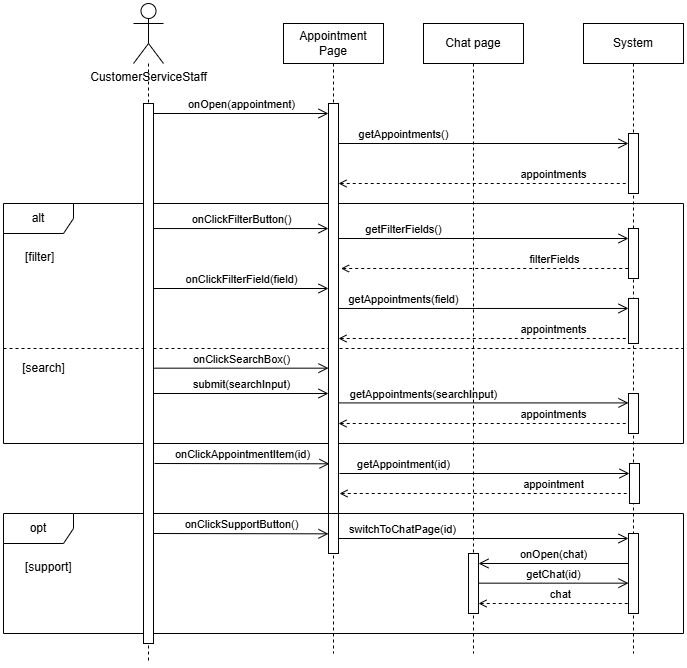

The diagram above was exported from draw.io. Its source (the exported page's mxGraphModel, read from the mxfile embedded in the PNG):
<mxGraphModel dx="1050" dy="557" grid="1" gridSize="10" guides="1" tooltips="1" connect="1" arrows="1" fold="1" page="1" pageScale="1" pageWidth="827" pageHeight="1169" math="0" shadow="0">
  <root>
    <mxCell id="0" />
    <mxCell id="1" parent="0" />
    <mxCell id="_l4ZmnAbJN2aDD5K4mju-1" style="edgeStyle=orthogonalEdgeStyle;rounded=0;orthogonalLoop=1;jettySize=auto;html=1;endArrow=none;endFill=0;dashed=1;" parent="1" source="_l4ZmnAbJN2aDD5K4mju-2" edge="1">
      <mxGeometry relative="1" as="geometry">
        <mxPoint x="225" y="760" as="targetPoint" />
      </mxGeometry>
    </mxCell>
    <mxCell id="_l4ZmnAbJN2aDD5K4mju-2" value="CustomerServiceStaff" style="shape=umlActor;verticalLabelPosition=bottom;verticalAlign=top;html=1;" parent="1" vertex="1">
      <mxGeometry x="210" y="100" width="30" height="60" as="geometry" />
    </mxCell>
    <mxCell id="_l4ZmnAbJN2aDD5K4mju-3" value="onOpen(appointment)" style="endArrow=open;startArrow=none;endFill=0;startFill=0;endSize=8;html=1;verticalAlign=bottom;labelBackgroundColor=none;rounded=0;" parent="1" target="_l4ZmnAbJN2aDD5K4mju-16" edge="1">
      <mxGeometry width="160" relative="1" as="geometry">
        <mxPoint x="230" y="210" as="sourcePoint" />
        <mxPoint x="370" y="209.96000000000004" as="targetPoint" />
        <mxPoint as="offset" />
      </mxGeometry>
    </mxCell>
    <mxCell id="_l4ZmnAbJN2aDD5K4mju-4" value="alt" style="shape=umlFrame;whiteSpace=wrap;html=1;pointerEvents=0;recursiveResize=0;container=1;collapsible=0;width=70;height=30;" parent="1" vertex="1">
      <mxGeometry x="80" y="300" width="680" height="240" as="geometry" />
    </mxCell>
    <mxCell id="_l4ZmnAbJN2aDD5K4mju-5" value="[filter]" style="text;html=1;" parent="_l4ZmnAbJN2aDD5K4mju-4" vertex="1">
      <mxGeometry width="100" height="20" relative="1" as="geometry">
        <mxPoint x="20" y="40" as="offset" />
      </mxGeometry>
    </mxCell>
    <mxCell id="_l4ZmnAbJN2aDD5K4mju-6" value="" style="line;strokeWidth=1;dashed=1;labelPosition=center;verticalLabelPosition=bottom;align=left;verticalAlign=top;spacingLeft=20;spacingTop=15;html=1;whiteSpace=wrap;" parent="_l4ZmnAbJN2aDD5K4mju-4" vertex="1">
      <mxGeometry y="140" width="680" height="10" as="geometry" />
    </mxCell>
    <mxCell id="_l4ZmnAbJN2aDD5K4mju-7" value="&lt;span style=&quot;text-align: left; text-wrap: wrap; background-color: rgb(255, 255, 255);&quot;&gt;[search]&lt;/span&gt;" style="text;html=1;align=center;verticalAlign=middle;resizable=0;points=[];autosize=1;strokeColor=none;fillColor=none;" parent="_l4ZmnAbJN2aDD5K4mju-4" vertex="1">
      <mxGeometry x="5" y="150" width="70" height="30" as="geometry" />
    </mxCell>
    <mxCell id="_l4ZmnAbJN2aDD5K4mju-8" value="onClickFilterButton()" style="endArrow=open;startArrow=none;endFill=0;startFill=0;endSize=8;html=1;verticalAlign=bottom;labelBackgroundColor=none;rounded=0;" parent="_l4ZmnAbJN2aDD5K4mju-4" target="_l4ZmnAbJN2aDD5K4mju-16" edge="1">
      <mxGeometry width="160" relative="1" as="geometry">
        <mxPoint x="150" y="25.04000000000002" as="sourcePoint" />
        <mxPoint x="290" y="25.000000000000057" as="targetPoint" />
        <mxPoint as="offset" />
      </mxGeometry>
    </mxCell>
    <mxCell id="_l4ZmnAbJN2aDD5K4mju-9" value="onClickFilterField(field)" style="endArrow=open;startArrow=none;endFill=0;startFill=0;endSize=8;html=1;verticalAlign=bottom;labelBackgroundColor=none;rounded=0;" parent="_l4ZmnAbJN2aDD5K4mju-4" target="_l4ZmnAbJN2aDD5K4mju-16" edge="1">
      <mxGeometry width="160" relative="1" as="geometry">
        <mxPoint x="150" y="85.00000000000003" as="sourcePoint" />
        <mxPoint x="285" y="84.99999999999997" as="targetPoint" />
        <mxPoint as="offset" />
      </mxGeometry>
    </mxCell>
    <mxCell id="_l4ZmnAbJN2aDD5K4mju-10" value="onClickSearchBox()" style="endArrow=open;startArrow=none;endFill=0;startFill=0;endSize=8;html=1;verticalAlign=bottom;labelBackgroundColor=none;rounded=0;" parent="_l4ZmnAbJN2aDD5K4mju-4" target="_l4ZmnAbJN2aDD5K4mju-16" edge="1">
      <mxGeometry width="160" relative="1" as="geometry">
        <mxPoint x="150" y="164.66999999999996" as="sourcePoint" />
        <mxPoint x="285" y="164.66999999999996" as="targetPoint" />
        <mxPoint as="offset" />
      </mxGeometry>
    </mxCell>
    <mxCell id="_l4ZmnAbJN2aDD5K4mju-11" value="submit(searchInput)" style="endArrow=open;startArrow=none;endFill=0;startFill=0;endSize=8;html=1;verticalAlign=bottom;labelBackgroundColor=none;rounded=0;" parent="_l4ZmnAbJN2aDD5K4mju-4" target="_l4ZmnAbJN2aDD5K4mju-16" edge="1">
      <mxGeometry width="160" relative="1" as="geometry">
        <mxPoint x="150" y="190" as="sourcePoint" />
        <mxPoint x="285" y="190" as="targetPoint" />
        <mxPoint as="offset" />
      </mxGeometry>
    </mxCell>
    <mxCell id="_l4ZmnAbJN2aDD5K4mju-15" value="Appointment Page" style="shape=umlLifeline;perimeter=lifelinePerimeter;whiteSpace=wrap;html=1;container=1;dropTarget=0;collapsible=0;recursiveResize=0;outlineConnect=0;portConstraint=eastwest;newEdgeStyle={&quot;edgeStyle&quot;:&quot;elbowEdgeStyle&quot;,&quot;elbow&quot;:&quot;vertical&quot;,&quot;curved&quot;:0,&quot;rounded&quot;:0};" parent="_l4ZmnAbJN2aDD5K4mju-4" vertex="1">
      <mxGeometry x="280" y="-180" width="100" height="630" as="geometry" />
    </mxCell>
    <mxCell id="_l4ZmnAbJN2aDD5K4mju-16" value="" style="html=1;points=[[0,0,0,0,5],[0,1,0,0,-5],[1,0,0,0,5],[1,1,0,0,-5]];perimeter=orthogonalPerimeter;outlineConnect=0;targetShapes=umlLifeline;portConstraint=eastwest;newEdgeStyle={&quot;curved&quot;:0,&quot;rounded&quot;:0};" parent="_l4ZmnAbJN2aDD5K4mju-15" vertex="1">
      <mxGeometry x="45" y="80" width="10" height="450" as="geometry" />
    </mxCell>
    <mxCell id="_l4ZmnAbJN2aDD5K4mju-34" value="getAppointment(id)" style="endArrow=open;startArrow=none;endFill=0;startFill=0;endSize=8;html=1;verticalAlign=bottom;labelBackgroundColor=none;rounded=0;" parent="_l4ZmnAbJN2aDD5K4mju-15" target="_l4ZmnAbJN2aDD5K4mju-20" edge="1">
      <mxGeometry x="-0.5586" width="160" relative="1" as="geometry">
        <mxPoint x="56" y="450" as="sourcePoint" />
        <mxPoint x="226" y="450" as="targetPoint" />
        <mxPoint as="offset" />
      </mxGeometry>
    </mxCell>
    <mxCell id="_l4ZmnAbJN2aDD5K4mju-35" value="appointment" style="endArrow=none;startArrow=open;endFill=0;startFill=0;endSize=8;html=1;verticalAlign=bottom;dashed=1;labelBackgroundColor=none;rounded=0;" parent="_l4ZmnAbJN2aDD5K4mju-15" target="_l4ZmnAbJN2aDD5K4mju-20" edge="1">
      <mxGeometry x="0.4759" width="160" relative="1" as="geometry">
        <mxPoint x="56" y="470" as="sourcePoint" />
        <mxPoint x="226" y="470" as="targetPoint" />
        <mxPoint as="offset" />
      </mxGeometry>
    </mxCell>
    <mxCell id="_l4ZmnAbJN2aDD5K4mju-37" value="onClickAppointmentItem(id)" style="endArrow=open;startArrow=none;endFill=0;startFill=0;endSize=8;html=1;verticalAlign=bottom;labelBackgroundColor=none;rounded=0;" parent="_l4ZmnAbJN2aDD5K4mju-15" edge="1">
      <mxGeometry width="160" relative="1" as="geometry">
        <mxPoint x="-129" y="440" as="sourcePoint" />
        <mxPoint x="46" y="440.29999999999995" as="targetPoint" />
        <mxPoint as="offset" />
      </mxGeometry>
    </mxCell>
    <mxCell id="_l4ZmnAbJN2aDD5K4mju-21" value="getAppointments()" style="endArrow=open;startArrow=none;endFill=0;startFill=0;endSize=8;html=1;verticalAlign=bottom;labelBackgroundColor=none;rounded=0;" parent="_l4ZmnAbJN2aDD5K4mju-4" target="_l4ZmnAbJN2aDD5K4mju-18" edge="1">
      <mxGeometry x="-0.5517" width="160" relative="1" as="geometry">
        <mxPoint x="335" y="-60" as="sourcePoint" />
        <mxPoint x="505" y="-60" as="targetPoint" />
        <mxPoint as="offset" />
      </mxGeometry>
    </mxCell>
    <mxCell id="_l4ZmnAbJN2aDD5K4mju-22" value="appointments" style="endArrow=none;startArrow=open;endFill=0;startFill=0;endSize=8;html=1;verticalAlign=bottom;dashed=1;labelBackgroundColor=none;rounded=0;" parent="_l4ZmnAbJN2aDD5K4mju-4" target="_l4ZmnAbJN2aDD5K4mju-18" edge="1">
      <mxGeometry x="0.4828" width="160" relative="1" as="geometry">
        <mxPoint x="335" y="-19.999999999999886" as="sourcePoint" />
        <mxPoint x="500" y="-20" as="targetPoint" />
        <mxPoint as="offset" />
      </mxGeometry>
    </mxCell>
    <mxCell id="_l4ZmnAbJN2aDD5K4mju-24" value="getAppointments(searchInput)" style="endArrow=open;startArrow=none;endFill=0;startFill=0;endSize=8;html=1;verticalAlign=bottom;labelBackgroundColor=none;rounded=0;" parent="_l4ZmnAbJN2aDD5K4mju-4" target="_l4ZmnAbJN2aDD5K4mju-23" edge="1">
      <mxGeometry x="-0.4138" y="-1" width="160" relative="1" as="geometry">
        <mxPoint x="335" y="199.41" as="sourcePoint" />
        <mxPoint x="505" y="199.41" as="targetPoint" />
        <mxPoint as="offset" />
      </mxGeometry>
    </mxCell>
    <mxCell id="_l4ZmnAbJN2aDD5K4mju-27" value="filterFields" style="endArrow=none;startArrow=open;endFill=0;startFill=0;endSize=8;html=1;verticalAlign=bottom;dashed=1;labelBackgroundColor=none;rounded=0;" parent="_l4ZmnAbJN2aDD5K4mju-4" target="_l4ZmnAbJN2aDD5K4mju-26" edge="1">
      <mxGeometry x="0.4783" width="160" relative="1" as="geometry">
        <mxPoint x="337.5" y="65" as="sourcePoint" />
        <mxPoint x="502.5" y="65" as="targetPoint" />
        <mxPoint as="offset" />
      </mxGeometry>
    </mxCell>
    <mxCell id="_l4ZmnAbJN2aDD5K4mju-28" value="getFilterFields()" style="endArrow=open;startArrow=none;endFill=0;startFill=0;endSize=8;html=1;verticalAlign=bottom;labelBackgroundColor=none;rounded=0;" parent="_l4ZmnAbJN2aDD5K4mju-4" target="_l4ZmnAbJN2aDD5K4mju-26" edge="1">
      <mxGeometry x="-0.5517" width="160" relative="1" as="geometry">
        <mxPoint x="335" y="35" as="sourcePoint" />
        <mxPoint x="500" y="35" as="targetPoint" />
        <mxPoint as="offset" />
      </mxGeometry>
    </mxCell>
    <mxCell id="_l4ZmnAbJN2aDD5K4mju-29" value="getAppointments(field)" style="endArrow=open;startArrow=none;endFill=0;startFill=0;endSize=8;html=1;verticalAlign=bottom;labelBackgroundColor=none;rounded=0;" parent="_l4ZmnAbJN2aDD5K4mju-4" target="_l4ZmnAbJN2aDD5K4mju-25" edge="1">
      <mxGeometry x="-0.5517" width="160" relative="1" as="geometry">
        <mxPoint x="335" y="104.9599999999999" as="sourcePoint" />
        <mxPoint x="505" y="104.9599999999999" as="targetPoint" />
        <mxPoint as="offset" />
      </mxGeometry>
    </mxCell>
    <mxCell id="_l4ZmnAbJN2aDD5K4mju-30" value="appointments" style="endArrow=none;startArrow=open;endFill=0;startFill=0;endSize=8;html=1;verticalAlign=bottom;dashed=1;labelBackgroundColor=none;rounded=0;" parent="_l4ZmnAbJN2aDD5K4mju-4" target="_l4ZmnAbJN2aDD5K4mju-25" edge="1">
      <mxGeometry x="0.4828" width="160" relative="1" as="geometry">
        <mxPoint x="335" y="134.9999999999999" as="sourcePoint" />
        <mxPoint x="505" y="134.9999999999999" as="targetPoint" />
        <mxPoint as="offset" />
      </mxGeometry>
    </mxCell>
    <mxCell id="_l4ZmnAbJN2aDD5K4mju-31" value="appointments" style="endArrow=none;startArrow=open;endFill=0;startFill=0;endSize=8;html=1;verticalAlign=bottom;dashed=1;labelBackgroundColor=none;rounded=0;" parent="_l4ZmnAbJN2aDD5K4mju-4" target="_l4ZmnAbJN2aDD5K4mju-23" edge="1">
      <mxGeometry x="0.4828" width="160" relative="1" as="geometry">
        <mxPoint x="335" y="220" as="sourcePoint" />
        <mxPoint x="505" y="220" as="targetPoint" />
        <mxPoint as="offset" />
      </mxGeometry>
    </mxCell>
    <mxCell id="WkSIw41Q1nDYfeeDewbh-28" value="opt" style="shape=umlFrame;whiteSpace=wrap;html=1;pointerEvents=0;recursiveResize=0;container=1;collapsible=0;width=70;height=30;" parent="_l4ZmnAbJN2aDD5K4mju-4" vertex="1">
      <mxGeometry y="310" width="680" height="120" as="geometry" />
    </mxCell>
    <mxCell id="WkSIw41Q1nDYfeeDewbh-31" value="[support]" style="text;html=1;" parent="WkSIw41Q1nDYfeeDewbh-28" vertex="1">
      <mxGeometry width="100" height="20" relative="1" as="geometry">
        <mxPoint x="20" y="40" as="offset" />
      </mxGeometry>
    </mxCell>
    <mxCell id="WkSIw41Q1nDYfeeDewbh-55" value="onClickSupportButton()" style="endArrow=open;startArrow=none;endFill=0;startFill=0;endSize=8;html=1;verticalAlign=bottom;labelBackgroundColor=none;rounded=0;" parent="WkSIw41Q1nDYfeeDewbh-28" edge="1">
      <mxGeometry width="160" relative="1" as="geometry">
        <mxPoint x="150" y="20" as="sourcePoint" />
        <mxPoint x="325" y="20.33000000000004" as="targetPoint" />
        <mxPoint as="offset" />
      </mxGeometry>
    </mxCell>
    <mxCell id="D2idJPMyhvrcPTVMI0BH-1" value="getChat(id)" style="endArrow=open;startArrow=none;endFill=0;startFill=0;endSize=8;html=1;verticalAlign=bottom;labelBackgroundColor=none;rounded=0;" parent="WkSIw41Q1nDYfeeDewbh-28" edge="1">
      <mxGeometry width="160" relative="1" as="geometry">
        <mxPoint x="475" y="69.65999999999997" as="sourcePoint" />
        <mxPoint x="625" y="69.65999999999997" as="targetPoint" />
        <mxPoint as="offset" />
      </mxGeometry>
    </mxCell>
    <mxCell id="vuUFdZD-i6jXjRSe5MmJ-3" value="onOpen(chat)" style="endArrow=open;startArrow=none;endFill=0;startFill=0;endSize=8;html=1;verticalAlign=bottom;labelBackgroundColor=none;rounded=0;" parent="WkSIw41Q1nDYfeeDewbh-28" edge="1">
      <mxGeometry width="160" relative="1" as="geometry">
        <mxPoint x="625" y="50" as="sourcePoint" />
        <mxPoint x="475" y="50" as="targetPoint" />
        <mxPoint as="offset" />
      </mxGeometry>
    </mxCell>
    <mxCell id="_l4ZmnAbJN2aDD5K4mju-36" value="" style="html=1;points=[[0,0,0,0,5],[0,1,0,0,-5],[1,0,0,0,5],[1,1,0,0,-5]];perimeter=orthogonalPerimeter;outlineConnect=0;targetShapes=umlLifeline;portConstraint=eastwest;newEdgeStyle={&quot;curved&quot;:0,&quot;rounded&quot;:0};" parent="1" vertex="1">
      <mxGeometry x="220" y="200" width="10" height="540" as="geometry" />
    </mxCell>
    <mxCell id="_l4ZmnAbJN2aDD5K4mju-17" value="&lt;div&gt;System&lt;/div&gt;" style="shape=umlLifeline;perimeter=lifelinePerimeter;whiteSpace=wrap;html=1;container=1;dropTarget=0;collapsible=0;recursiveResize=0;outlineConnect=0;portConstraint=eastwest;newEdgeStyle={&quot;edgeStyle&quot;:&quot;elbowEdgeStyle&quot;,&quot;elbow&quot;:&quot;vertical&quot;,&quot;curved&quot;:0,&quot;rounded&quot;:0};" parent="1" vertex="1">
      <mxGeometry x="660" y="120" width="100" height="630" as="geometry" />
    </mxCell>
    <mxCell id="_l4ZmnAbJN2aDD5K4mju-18" value="" style="html=1;points=[[0,0,0,0,5],[0,1,0,0,-5],[1,0,0,0,5],[1,1,0,0,-5]];perimeter=orthogonalPerimeter;outlineConnect=0;targetShapes=umlLifeline;portConstraint=eastwest;newEdgeStyle={&quot;curved&quot;:0,&quot;rounded&quot;:0};" parent="_l4ZmnAbJN2aDD5K4mju-17" vertex="1">
      <mxGeometry x="45" y="110" width="10" height="60" as="geometry" />
    </mxCell>
    <mxCell id="vuUFdZD-i6jXjRSe5MmJ-4" value="" style="html=1;points=[[0,0,0,0,5],[0,1,0,0,-5],[1,0,0,0,5],[1,1,0,0,-5]];perimeter=orthogonalPerimeter;outlineConnect=0;targetShapes=umlLifeline;portConstraint=eastwest;newEdgeStyle={&quot;curved&quot;:0,&quot;rounded&quot;:0};" parent="_l4ZmnAbJN2aDD5K4mju-17" vertex="1">
      <mxGeometry x="45" y="510" width="10" height="80" as="geometry" />
    </mxCell>
    <mxCell id="_l4ZmnAbJN2aDD5K4mju-20" value="" style="html=1;points=[[0,0,0,0,5],[0,1,0,0,-5],[1,0,0,0,5],[1,1,0,0,-5]];perimeter=orthogonalPerimeter;outlineConnect=0;targetShapes=umlLifeline;portConstraint=eastwest;newEdgeStyle={&quot;curved&quot;:0,&quot;rounded&quot;:0};" parent="1" vertex="1">
      <mxGeometry x="706" y="560" width="10" height="40" as="geometry" />
    </mxCell>
    <mxCell id="_l4ZmnAbJN2aDD5K4mju-23" value="" style="html=1;points=[[0,0,0,0,5],[0,1,0,0,-5],[1,0,0,0,5],[1,1,0,0,-5]];perimeter=orthogonalPerimeter;outlineConnect=0;targetShapes=umlLifeline;portConstraint=eastwest;newEdgeStyle={&quot;curved&quot;:0,&quot;rounded&quot;:0};" parent="1" vertex="1">
      <mxGeometry x="705" y="490" width="10" height="40" as="geometry" />
    </mxCell>
    <mxCell id="_l4ZmnAbJN2aDD5K4mju-25" value="" style="html=1;points=[[0,0,0,0,5],[0,1,0,0,-5],[1,0,0,0,5],[1,1,0,0,-5]];perimeter=orthogonalPerimeter;outlineConnect=0;targetShapes=umlLifeline;portConstraint=eastwest;newEdgeStyle={&quot;curved&quot;:0,&quot;rounded&quot;:0};" parent="1" vertex="1">
      <mxGeometry x="705" y="394.96" width="10" height="45.04" as="geometry" />
    </mxCell>
    <mxCell id="_l4ZmnAbJN2aDD5K4mju-26" value="" style="html=1;points=[[0,0,0,0,5],[0,1,0,0,-5],[1,0,0,0,5],[1,1,0,0,-5]];perimeter=orthogonalPerimeter;outlineConnect=0;targetShapes=umlLifeline;portConstraint=eastwest;newEdgeStyle={&quot;curved&quot;:0,&quot;rounded&quot;:0};" parent="1" vertex="1">
      <mxGeometry x="705" y="325" width="10" height="50" as="geometry" />
    </mxCell>
    <mxCell id="vuUFdZD-i6jXjRSe5MmJ-1" value="Chat page" style="shape=umlLifeline;perimeter=lifelinePerimeter;whiteSpace=wrap;html=1;container=1;dropTarget=0;collapsible=0;recursiveResize=0;outlineConnect=0;portConstraint=eastwest;newEdgeStyle={&quot;edgeStyle&quot;:&quot;elbowEdgeStyle&quot;,&quot;elbow&quot;:&quot;vertical&quot;,&quot;curved&quot;:0,&quot;rounded&quot;:0};" parent="1" vertex="1">
      <mxGeometry x="500" y="120" width="100" height="630" as="geometry" />
    </mxCell>
    <mxCell id="vuUFdZD-i6jXjRSe5MmJ-2" value="" style="html=1;points=[[0,0,0,0,5],[0,1,0,0,-5],[1,0,0,0,5],[1,1,0,0,-5]];perimeter=orthogonalPerimeter;outlineConnect=0;targetShapes=umlLifeline;portConstraint=eastwest;newEdgeStyle={&quot;curved&quot;:0,&quot;rounded&quot;:0};" parent="vuUFdZD-i6jXjRSe5MmJ-1" vertex="1">
      <mxGeometry x="45" y="530" width="10" height="60" as="geometry" />
    </mxCell>
    <mxCell id="vuUFdZD-i6jXjRSe5MmJ-5" value="switchToChatPage(id)" style="endArrow=open;startArrow=none;endFill=0;startFill=0;endSize=8;html=1;verticalAlign=bottom;labelBackgroundColor=none;rounded=0;entryX=0;entryY=0;entryDx=0;entryDy=5;entryPerimeter=0;" parent="1" source="_l4ZmnAbJN2aDD5K4mju-16" target="vuUFdZD-i6jXjRSe5MmJ-4" edge="1">
      <mxGeometry x="-0.5586" width="160" relative="1" as="geometry">
        <mxPoint x="413" y="640" as="sourcePoint" />
        <mxPoint x="703" y="640" as="targetPoint" />
        <mxPoint as="offset" />
      </mxGeometry>
    </mxCell>
    <mxCell id="Hg25zQqCDAS6ydZdB5c4-1" value="chat" style="endArrow=none;startArrow=open;endFill=0;startFill=0;endSize=8;html=1;verticalAlign=bottom;dashed=1;labelBackgroundColor=none;rounded=0;" parent="1" edge="1">
      <mxGeometry x="0.0872" width="160" relative="1" as="geometry">
        <mxPoint x="555" y="700" as="sourcePoint" />
        <mxPoint x="705" y="700" as="targetPoint" />
        <mxPoint as="offset" />
      </mxGeometry>
    </mxCell>
  </root>
</mxGraphModel>